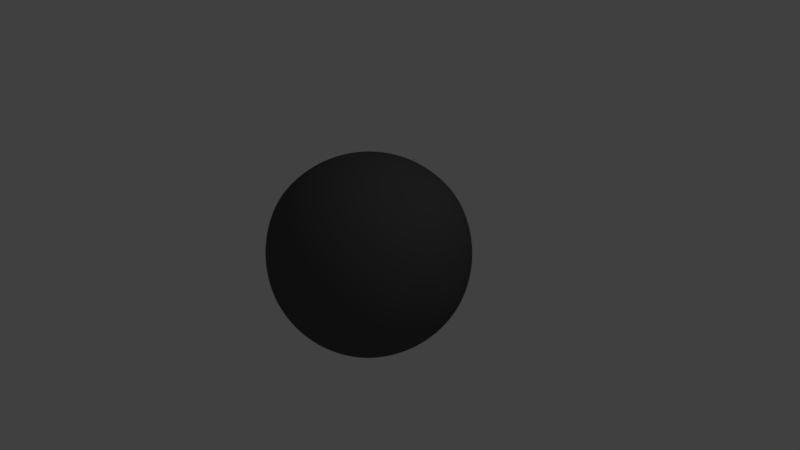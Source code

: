 # Source: meteor.blend  (saved by Blender 2.78.0; exported with 4.5.12 LTS)
import bpy
from mathutils import Matrix  # noqa: F401  (used for matrix-valued properties, if any)

bpy.ops.wm.read_factory_settings(use_empty=True)
scene = bpy.context.scene
scene.name = 'Scene'

# ---- collections
col_collection_1 = bpy.data.collections.new('Collection 1'); scene.collection.children.link(col_collection_1)

# ---- materials (node trees are filled in below, after node groups)
mat_material = bpy.data.materials.new('Material')
mat_material.alpha_threshold = 0.0
mat_material.use_transparent_shadow = False
mat_material.diffuse_color = (0.08714, 0.0838, 0.0863, 1.0)
mat_material.specular_color = (0.3032, 0.3032, 0.3032)
mat_material.roughness = 0.5
mat_material.specular_intensity = 0.2359
mat_material.line_color = (0.0, 0.0, 0.0, 1.0)

# ---- material node trees

# ---- world
world_world = bpy.data.worlds.new('World'); scene.world = world_world
world_world.color = (0.05088, 0.05088, 0.05088)
world_world.use_sun_shadow = False
world_world.sun_shadow_jitter_overblur = 0.0
world_world.cycles.sampling_method = 'MANUAL'

# ---- cameras
cam_camera = bpy.data.cameras.new('Camera')
cam_camera.clip_end = 100.0
cam_camera.lens = 35.0
cam_camera.sensor_width = 32.0
cam_camera.sensor_height = 18.0
cam_camera.ortho_scale = 7.314
cam_camera.dof.focus_distance = 0.0
cam_camera.dof.aperture_fstop = 128.0

# ---- lights
light_lamp = bpy.data.lights.new('Lamp', 'POINT')
light_lamp.transmission_factor = 0.0
light_lamp.cutoff_distance = 30.0
light_lamp.energy = 100.0
light_lamp.shadow_buffer_clip_start = 1.001
light_lamp.shadow_soft_size = 0.1
light_lamp.shadow_maximum_resolution = 0.006
light_lamp.use_absolute_resolution = True

# ---- meshes
me_cube = bpy.data.meshes.new('Cube')
me_cube.from_pydata([(1.0, 1.0, -1.0), (1.0, -1.0, -1.0), (-1.0, -1.0, -1.0), (-1.0, 1.0, -1.0), (1.0, 1.0, 1.0), (1.0, -1.0, 1.0), (-1.0, -1.0, 1.0), (-1.0, 1.0, 1.0)], [], [(0, 1, 2, 3), (4, 7, 6, 5), (0, 4, 5, 1), (1, 5, 6, 2), (2, 6, 7, 3), (4, 0, 3, 7)])
me_cube.polygons.foreach_set('use_smooth', [True] * 6)
me_cube.materials.append(mat_material)
me_cube.use_remesh_preserve_volume = False
me_cube.use_remesh_preserve_attributes = False
me_cube.use_mirror_vertex_groups = False
me_cube.update()

# ---- objects
ob_cube = bpy.data.objects.new('Cube', me_cube)
ob_lamp = bpy.data.objects.new('Lamp', light_lamp)
ob_camera = bpy.data.objects.new('Camera', cam_camera)

# ---- transforms, parenting, visibility, modifiers, constraints
ob_cube.location = (0.0, 0.0, 0.0)
ob_cube.scale = (1.0, 1.0, 1.0)
ob_cube.lock_rotations_4d = False
ob_cube.empty_display_type = 'ARROWS'
ob_cube.lineart.crease_threshold = 0.0
_m = ob_cube.modifiers.new('Subsurf.001', 'SUBSURF')
_m.uv_smooth = 'PRESERVE_CORNERS'
_m.quality = 2
_m.levels = 2
_m.show_only_control_edges = False
_m = ob_cube.modifiers.new('Subsurf', 'SUBSURF')
_m.uv_smooth = 'PRESERVE_CORNERS'
_m.levels = 6
_m.render_levels = 6
_m.show_only_control_edges = False
_m.use_creases = False
_m = ob_cube.modifiers.new('Зміщення', 'DISPLACE')
ob_lamp.location = (4.076, 1.005, 5.904)
ob_lamp.rotation_euler = (0.6503, 0.05522, 1.866)
ob_lamp.lock_rotations_4d = False
ob_lamp.empty_display_type = 'ARROWS'
ob_lamp.color = (0.0, 0.0, 0.0, 0.0)
ob_lamp.lineart.crease_threshold = 0.0
ob_camera.location = (7.481, -6.508, 5.344)
ob_camera.rotation_euler = (1.109, 0.0, 0.8149)
ob_camera.lock_rotations_4d = False
ob_camera.empty_display_type = 'ARROWS'
ob_camera.color = (0.0, 0.0, 0.0, 0.0)
ob_camera.display_type = 'WIRE'
ob_camera.lineart.crease_threshold = 0.0

# ---- collection membership
col_collection_1.objects.link(ob_cube)
col_collection_1.objects.link(ob_lamp)
col_collection_1.objects.link(ob_camera)

# ---- scene / render settings (as saved in the file)
scene.camera = ob_camera
scene.frame_start = 1; scene.frame_end = 250; scene.frame_set(1)
scene.render.engine = 'BLENDER_EEVEE_NEXT'
scene.render.resolution_percentage = 50
scene.render.dither_intensity = 0.0
scene.cycles.use_denoising = False
scene.cycles.samples = 128
scene.cycles.sampling_pattern = 'TABULATED_SOBOL'
scene.cycles.light_sampling_threshold = 0.0
scene.cycles.use_adaptive_sampling = False
scene.cycles.use_light_tree = False
scene.cycles.blur_glossy = 0.0
scene.cycles.sample_clamp_indirect = 0.0
scene.view_settings.view_transform = 'Standard'
bpy.context.view_layer.update()
